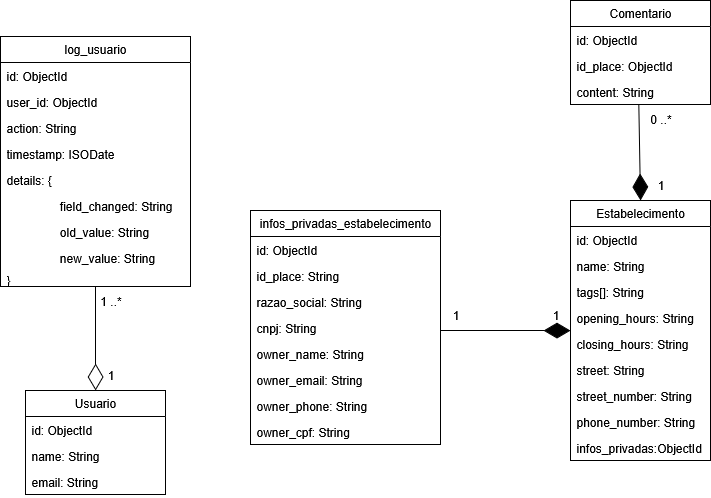

The diagram above was exported from draw.io. Its source (the exported page's mxGraphModel, read from the mxfile embedded in the PNG):
<mxGraphModel dx="601" dy="322" grid="1" gridSize="10" guides="1" tooltips="1" connect="1" arrows="1" fold="1" page="1" pageScale="1" pageWidth="827" pageHeight="1169" math="0" shadow="0">
  <root>
    <mxCell id="0" />
    <mxCell id="1" parent="0" />
    <mxCell id="UIF_2yrYhcPKLbZVe5Me-1" value="Usuario" style="swimlane;fontStyle=0;childLayout=stackLayout;horizontal=1;startSize=26;fillColor=none;horizontalStack=0;resizeParent=1;resizeParentMax=0;resizeLast=0;collapsible=1;marginBottom=0;whiteSpace=wrap;html=1;" vertex="1" parent="1">
      <mxGeometry x="65" y="440" width="140" height="104" as="geometry" />
    </mxCell>
    <mxCell id="UIF_2yrYhcPKLbZVe5Me-2" value="id: ObjectId" style="text;strokeColor=none;fillColor=none;align=left;verticalAlign=top;spacingLeft=4;spacingRight=4;overflow=hidden;rotatable=0;points=[[0,0.5],[1,0.5]];portConstraint=eastwest;whiteSpace=wrap;html=1;" vertex="1" parent="UIF_2yrYhcPKLbZVe5Me-1">
      <mxGeometry y="26" width="140" height="26" as="geometry" />
    </mxCell>
    <mxCell id="UIF_2yrYhcPKLbZVe5Me-3" value="name: String" style="text;strokeColor=none;fillColor=none;align=left;verticalAlign=top;spacingLeft=4;spacingRight=4;overflow=hidden;rotatable=0;points=[[0,0.5],[1,0.5]];portConstraint=eastwest;whiteSpace=wrap;html=1;" vertex="1" parent="UIF_2yrYhcPKLbZVe5Me-1">
      <mxGeometry y="52" width="140" height="26" as="geometry" />
    </mxCell>
    <mxCell id="UIF_2yrYhcPKLbZVe5Me-4" value="email: String" style="text;strokeColor=none;fillColor=none;align=left;verticalAlign=top;spacingLeft=4;spacingRight=4;overflow=hidden;rotatable=0;points=[[0,0.5],[1,0.5]];portConstraint=eastwest;whiteSpace=wrap;html=1;" vertex="1" parent="UIF_2yrYhcPKLbZVe5Me-1">
      <mxGeometry y="78" width="140" height="26" as="geometry" />
    </mxCell>
    <mxCell id="UIF_2yrYhcPKLbZVe5Me-19" value="infos_privadas_estabelecimento" style="swimlane;fontStyle=0;childLayout=stackLayout;horizontal=1;startSize=26;fillColor=none;horizontalStack=0;resizeParent=1;resizeParentMax=0;resizeLast=0;collapsible=1;marginBottom=0;whiteSpace=wrap;html=1;" vertex="1" parent="1">
      <mxGeometry x="290" y="260" width="190" height="234" as="geometry" />
    </mxCell>
    <mxCell id="UIF_2yrYhcPKLbZVe5Me-20" value="id: ObjectId" style="text;strokeColor=none;fillColor=none;align=left;verticalAlign=top;spacingLeft=4;spacingRight=4;overflow=hidden;rotatable=0;points=[[0,0.5],[1,0.5]];portConstraint=eastwest;whiteSpace=wrap;html=1;" vertex="1" parent="UIF_2yrYhcPKLbZVe5Me-19">
      <mxGeometry y="26" width="190" height="26" as="geometry" />
    </mxCell>
    <mxCell id="UIF_2yrYhcPKLbZVe5Me-21" value="id_place: String" style="text;strokeColor=none;fillColor=none;align=left;verticalAlign=top;spacingLeft=4;spacingRight=4;overflow=hidden;rotatable=0;points=[[0,0.5],[1,0.5]];portConstraint=eastwest;whiteSpace=wrap;html=1;" vertex="1" parent="UIF_2yrYhcPKLbZVe5Me-19">
      <mxGeometry y="52" width="190" height="26" as="geometry" />
    </mxCell>
    <mxCell id="UIF_2yrYhcPKLbZVe5Me-28" value="razao_social: String" style="text;strokeColor=none;fillColor=none;align=left;verticalAlign=top;spacingLeft=4;spacingRight=4;overflow=hidden;rotatable=0;points=[[0,0.5],[1,0.5]];portConstraint=eastwest;whiteSpace=wrap;html=1;" vertex="1" parent="UIF_2yrYhcPKLbZVe5Me-19">
      <mxGeometry y="78" width="190" height="26" as="geometry" />
    </mxCell>
    <mxCell id="UIF_2yrYhcPKLbZVe5Me-29" value="cnpj: String" style="text;strokeColor=none;fillColor=none;align=left;verticalAlign=top;spacingLeft=4;spacingRight=4;overflow=hidden;rotatable=0;points=[[0,0.5],[1,0.5]];portConstraint=eastwest;whiteSpace=wrap;html=1;" vertex="1" parent="UIF_2yrYhcPKLbZVe5Me-19">
      <mxGeometry y="104" width="190" height="26" as="geometry" />
    </mxCell>
    <mxCell id="UIF_2yrYhcPKLbZVe5Me-22" value="owner_name: String" style="text;strokeColor=none;fillColor=none;align=left;verticalAlign=top;spacingLeft=4;spacingRight=4;overflow=hidden;rotatable=0;points=[[0,0.5],[1,0.5]];portConstraint=eastwest;whiteSpace=wrap;html=1;" vertex="1" parent="UIF_2yrYhcPKLbZVe5Me-19">
      <mxGeometry y="130" width="190" height="26" as="geometry" />
    </mxCell>
    <mxCell id="UIF_2yrYhcPKLbZVe5Me-25" value="owner_email: String" style="text;strokeColor=none;fillColor=none;align=left;verticalAlign=top;spacingLeft=4;spacingRight=4;overflow=hidden;rotatable=0;points=[[0,0.5],[1,0.5]];portConstraint=eastwest;whiteSpace=wrap;html=1;" vertex="1" parent="UIF_2yrYhcPKLbZVe5Me-19">
      <mxGeometry y="156" width="190" height="26" as="geometry" />
    </mxCell>
    <mxCell id="UIF_2yrYhcPKLbZVe5Me-26" value="owner_phone: String" style="text;strokeColor=none;fillColor=none;align=left;verticalAlign=top;spacingLeft=4;spacingRight=4;overflow=hidden;rotatable=0;points=[[0,0.5],[1,0.5]];portConstraint=eastwest;whiteSpace=wrap;html=1;" vertex="1" parent="UIF_2yrYhcPKLbZVe5Me-19">
      <mxGeometry y="182" width="190" height="26" as="geometry" />
    </mxCell>
    <mxCell id="UIF_2yrYhcPKLbZVe5Me-27" value="owner_cpf: String" style="text;strokeColor=none;fillColor=none;align=left;verticalAlign=top;spacingLeft=4;spacingRight=4;overflow=hidden;rotatable=0;points=[[0,0.5],[1,0.5]];portConstraint=eastwest;whiteSpace=wrap;html=1;" vertex="1" parent="UIF_2yrYhcPKLbZVe5Me-19">
      <mxGeometry y="208" width="190" height="26" as="geometry" />
    </mxCell>
    <mxCell id="UIF_2yrYhcPKLbZVe5Me-30" value="log_usuario" style="swimlane;fontStyle=0;childLayout=stackLayout;horizontal=1;startSize=26;fillColor=none;horizontalStack=0;resizeParent=1;resizeParentMax=0;resizeLast=0;collapsible=1;marginBottom=0;whiteSpace=wrap;html=1;" vertex="1" parent="1">
      <mxGeometry x="40" y="86" width="190" height="250" as="geometry" />
    </mxCell>
    <mxCell id="UIF_2yrYhcPKLbZVe5Me-31" value="id: ObjectId" style="text;strokeColor=none;fillColor=none;align=left;verticalAlign=top;spacingLeft=4;spacingRight=4;overflow=hidden;rotatable=0;points=[[0,0.5],[1,0.5]];portConstraint=eastwest;whiteSpace=wrap;html=1;" vertex="1" parent="UIF_2yrYhcPKLbZVe5Me-30">
      <mxGeometry y="26" width="190" height="26" as="geometry" />
    </mxCell>
    <mxCell id="UIF_2yrYhcPKLbZVe5Me-32" value="user_id: ObjectId" style="text;strokeColor=none;fillColor=none;align=left;verticalAlign=top;spacingLeft=4;spacingRight=4;overflow=hidden;rotatable=0;points=[[0,0.5],[1,0.5]];portConstraint=eastwest;whiteSpace=wrap;html=1;" vertex="1" parent="UIF_2yrYhcPKLbZVe5Me-30">
      <mxGeometry y="52" width="190" height="26" as="geometry" />
    </mxCell>
    <mxCell id="UIF_2yrYhcPKLbZVe5Me-33" value="action: String" style="text;strokeColor=none;fillColor=none;align=left;verticalAlign=top;spacingLeft=4;spacingRight=4;overflow=hidden;rotatable=0;points=[[0,0.5],[1,0.5]];portConstraint=eastwest;whiteSpace=wrap;html=1;" vertex="1" parent="UIF_2yrYhcPKLbZVe5Me-30">
      <mxGeometry y="78" width="190" height="26" as="geometry" />
    </mxCell>
    <mxCell id="UIF_2yrYhcPKLbZVe5Me-41" value="timestamp: ISODate" style="text;strokeColor=none;fillColor=none;align=left;verticalAlign=top;spacingLeft=4;spacingRight=4;overflow=hidden;rotatable=0;points=[[0,0.5],[1,0.5]];portConstraint=eastwest;whiteSpace=wrap;html=1;" vertex="1" parent="UIF_2yrYhcPKLbZVe5Me-30">
      <mxGeometry y="104" width="190" height="26" as="geometry" />
    </mxCell>
    <mxCell id="UIF_2yrYhcPKLbZVe5Me-42" value="details: {" style="text;strokeColor=none;fillColor=none;align=left;verticalAlign=top;spacingLeft=4;spacingRight=4;overflow=hidden;rotatable=0;points=[[0,0.5],[1,0.5]];portConstraint=eastwest;whiteSpace=wrap;html=1;" vertex="1" parent="UIF_2yrYhcPKLbZVe5Me-30">
      <mxGeometry y="130" width="190" height="26" as="geometry" />
    </mxCell>
    <mxCell id="UIF_2yrYhcPKLbZVe5Me-43" value="&lt;span style=&quot;white-space: pre;&quot;&gt;&#09;&lt;/span&gt;&lt;span style=&quot;white-space: pre;&quot;&gt;&#09;&lt;/span&gt;field_changed: String" style="text;strokeColor=none;fillColor=none;align=left;verticalAlign=top;spacingLeft=4;spacingRight=4;overflow=hidden;rotatable=0;points=[[0,0.5],[1,0.5]];portConstraint=eastwest;whiteSpace=wrap;html=1;" vertex="1" parent="UIF_2yrYhcPKLbZVe5Me-30">
      <mxGeometry y="156" width="190" height="26" as="geometry" />
    </mxCell>
    <mxCell id="UIF_2yrYhcPKLbZVe5Me-45" value="&lt;div&gt;&lt;span style=&quot;white-space: pre;&quot;&gt;&#09;&lt;/span&gt;&lt;span style=&quot;white-space: pre;&quot;&gt;&#09;&lt;/span&gt;old_value: String&lt;/div&gt;&lt;div&gt;&lt;br&gt;&lt;/div&gt;" style="text;strokeColor=none;fillColor=none;align=left;verticalAlign=top;spacingLeft=4;spacingRight=4;overflow=hidden;rotatable=0;points=[[0,0.5],[1,0.5]];portConstraint=eastwest;whiteSpace=wrap;html=1;" vertex="1" parent="UIF_2yrYhcPKLbZVe5Me-30">
      <mxGeometry y="182" width="190" height="26" as="geometry" />
    </mxCell>
    <mxCell id="UIF_2yrYhcPKLbZVe5Me-46" value="&lt;span style=&quot;white-space: pre;&quot;&gt;&#09;&lt;/span&gt;&lt;span style=&quot;white-space: pre;&quot;&gt;&#09;&lt;/span&gt;new_value: String" style="text;strokeColor=none;fillColor=none;align=left;verticalAlign=top;spacingLeft=4;spacingRight=4;overflow=hidden;rotatable=0;points=[[0,0.5],[1,0.5]];portConstraint=eastwest;whiteSpace=wrap;html=1;" vertex="1" parent="UIF_2yrYhcPKLbZVe5Me-30">
      <mxGeometry y="208" width="190" height="22" as="geometry" />
    </mxCell>
    <mxCell id="UIF_2yrYhcPKLbZVe5Me-47" value="}" style="text;strokeColor=none;fillColor=none;align=left;verticalAlign=top;spacingLeft=4;spacingRight=4;overflow=hidden;rotatable=0;points=[[0,0.5],[1,0.5]];portConstraint=eastwest;whiteSpace=wrap;html=1;" vertex="1" parent="UIF_2yrYhcPKLbZVe5Me-30">
      <mxGeometry y="230" width="190" height="20" as="geometry" />
    </mxCell>
    <mxCell id="UIF_2yrYhcPKLbZVe5Me-48" value="Comentario" style="swimlane;fontStyle=0;childLayout=stackLayout;horizontal=1;startSize=26;fillColor=none;horizontalStack=0;resizeParent=1;resizeParentMax=0;resizeLast=0;collapsible=1;marginBottom=0;whiteSpace=wrap;html=1;" vertex="1" parent="1">
      <mxGeometry x="610" y="50" width="140" height="104" as="geometry" />
    </mxCell>
    <mxCell id="UIF_2yrYhcPKLbZVe5Me-49" value="id: ObjectId" style="text;strokeColor=none;fillColor=none;align=left;verticalAlign=top;spacingLeft=4;spacingRight=4;overflow=hidden;rotatable=0;points=[[0,0.5],[1,0.5]];portConstraint=eastwest;whiteSpace=wrap;html=1;" vertex="1" parent="UIF_2yrYhcPKLbZVe5Me-48">
      <mxGeometry y="26" width="140" height="26" as="geometry" />
    </mxCell>
    <mxCell id="UIF_2yrYhcPKLbZVe5Me-50" value="id_place: ObjectId" style="text;strokeColor=none;fillColor=none;align=left;verticalAlign=top;spacingLeft=4;spacingRight=4;overflow=hidden;rotatable=0;points=[[0,0.5],[1,0.5]];portConstraint=eastwest;whiteSpace=wrap;html=1;" vertex="1" parent="UIF_2yrYhcPKLbZVe5Me-48">
      <mxGeometry y="52" width="140" height="26" as="geometry" />
    </mxCell>
    <mxCell id="UIF_2yrYhcPKLbZVe5Me-51" value="content: String" style="text;strokeColor=none;fillColor=none;align=left;verticalAlign=top;spacingLeft=4;spacingRight=4;overflow=hidden;rotatable=0;points=[[0,0.5],[1,0.5]];portConstraint=eastwest;whiteSpace=wrap;html=1;" vertex="1" parent="UIF_2yrYhcPKLbZVe5Me-48">
      <mxGeometry y="78" width="140" height="26" as="geometry" />
    </mxCell>
    <mxCell id="UIF_2yrYhcPKLbZVe5Me-52" value="Estabelecimento" style="swimlane;fontStyle=0;childLayout=stackLayout;horizontal=1;startSize=26;fillColor=none;horizontalStack=0;resizeParent=1;resizeParentMax=0;resizeLast=0;collapsible=1;marginBottom=0;whiteSpace=wrap;html=1;" vertex="1" parent="1">
      <mxGeometry x="610" y="250" width="140" height="260" as="geometry" />
    </mxCell>
    <mxCell id="UIF_2yrYhcPKLbZVe5Me-54" value="id: ObjectId" style="text;strokeColor=none;fillColor=none;align=left;verticalAlign=top;spacingLeft=4;spacingRight=4;overflow=hidden;rotatable=0;points=[[0,0.5],[1,0.5]];portConstraint=eastwest;whiteSpace=wrap;html=1;" vertex="1" parent="UIF_2yrYhcPKLbZVe5Me-52">
      <mxGeometry y="26" width="140" height="26" as="geometry" />
    </mxCell>
    <mxCell id="UIF_2yrYhcPKLbZVe5Me-9" value="name: String" style="text;strokeColor=none;fillColor=none;align=left;verticalAlign=top;spacingLeft=4;spacingRight=4;overflow=hidden;rotatable=0;points=[[0,0.5],[1,0.5]];portConstraint=eastwest;whiteSpace=wrap;html=1;" vertex="1" parent="UIF_2yrYhcPKLbZVe5Me-52">
      <mxGeometry y="52" width="140" height="26" as="geometry" />
    </mxCell>
    <mxCell id="UIF_2yrYhcPKLbZVe5Me-10" value="&lt;div&gt;tags[]: String&lt;/div&gt;&lt;div&gt;&amp;nbsp;&lt;/div&gt;" style="text;strokeColor=none;fillColor=none;align=left;verticalAlign=top;spacingLeft=4;spacingRight=4;overflow=hidden;rotatable=0;points=[[0,0.5],[1,0.5]];portConstraint=eastwest;whiteSpace=wrap;html=1;" vertex="1" parent="UIF_2yrYhcPKLbZVe5Me-52">
      <mxGeometry y="78" width="140" height="26" as="geometry" />
    </mxCell>
    <mxCell id="UIF_2yrYhcPKLbZVe5Me-11" value="opening_hours: String" style="text;strokeColor=none;fillColor=none;align=left;verticalAlign=top;spacingLeft=4;spacingRight=4;overflow=hidden;rotatable=0;points=[[0,0.5],[1,0.5]];portConstraint=eastwest;whiteSpace=wrap;html=1;" vertex="1" parent="UIF_2yrYhcPKLbZVe5Me-52">
      <mxGeometry y="104" width="140" height="26" as="geometry" />
    </mxCell>
    <mxCell id="UIF_2yrYhcPKLbZVe5Me-12" value="closing_hours: String&lt;div&gt;&lt;br&gt;&lt;/div&gt;" style="text;strokeColor=none;fillColor=none;align=left;verticalAlign=top;spacingLeft=4;spacingRight=4;overflow=hidden;rotatable=0;points=[[0,0.5],[1,0.5]];portConstraint=eastwest;whiteSpace=wrap;html=1;" vertex="1" parent="UIF_2yrYhcPKLbZVe5Me-52">
      <mxGeometry y="130" width="140" height="26" as="geometry" />
    </mxCell>
    <mxCell id="UIF_2yrYhcPKLbZVe5Me-13" value="street: String" style="text;strokeColor=none;fillColor=none;align=left;verticalAlign=top;spacingLeft=4;spacingRight=4;overflow=hidden;rotatable=0;points=[[0,0.5],[1,0.5]];portConstraint=eastwest;whiteSpace=wrap;html=1;" vertex="1" parent="UIF_2yrYhcPKLbZVe5Me-52">
      <mxGeometry y="156" width="140" height="26" as="geometry" />
    </mxCell>
    <mxCell id="UIF_2yrYhcPKLbZVe5Me-14" value="street_number: String" style="text;strokeColor=none;fillColor=none;align=left;verticalAlign=top;spacingLeft=4;spacingRight=4;overflow=hidden;rotatable=0;points=[[0,0.5],[1,0.5]];portConstraint=eastwest;whiteSpace=wrap;html=1;" vertex="1" parent="UIF_2yrYhcPKLbZVe5Me-52">
      <mxGeometry y="182" width="140" height="26" as="geometry" />
    </mxCell>
    <mxCell id="UIF_2yrYhcPKLbZVe5Me-16" value="phone_number: String" style="text;strokeColor=none;fillColor=none;align=left;verticalAlign=top;spacingLeft=4;spacingRight=4;overflow=hidden;rotatable=0;points=[[0,0.5],[1,0.5]];portConstraint=eastwest;whiteSpace=wrap;html=1;" vertex="1" parent="UIF_2yrYhcPKLbZVe5Me-52">
      <mxGeometry y="208" width="140" height="26" as="geometry" />
    </mxCell>
    <mxCell id="UIF_2yrYhcPKLbZVe5Me-74" value="infos_privadas:ObjectId" style="text;strokeColor=none;fillColor=none;align=left;verticalAlign=top;spacingLeft=4;spacingRight=4;overflow=hidden;rotatable=0;points=[[0,0.5],[1,0.5]];portConstraint=eastwest;whiteSpace=wrap;html=1;" vertex="1" parent="UIF_2yrYhcPKLbZVe5Me-52">
      <mxGeometry y="234" width="140" height="26" as="geometry" />
    </mxCell>
    <mxCell id="UIF_2yrYhcPKLbZVe5Me-61" value="1" style="text;html=1;align=center;verticalAlign=middle;resizable=0;points=[];autosize=1;strokeColor=none;fillColor=none;" vertex="1" parent="1">
      <mxGeometry x="480" y="350" width="30" height="30" as="geometry" />
    </mxCell>
    <mxCell id="UIF_2yrYhcPKLbZVe5Me-62" value="1" style="text;html=1;align=center;verticalAlign=middle;resizable=0;points=[];autosize=1;strokeColor=none;fillColor=none;" vertex="1" parent="1">
      <mxGeometry x="580" y="350" width="30" height="30" as="geometry" />
    </mxCell>
    <mxCell id="UIF_2yrYhcPKLbZVe5Me-65" value="0 ..*" style="text;html=1;align=center;verticalAlign=middle;resizable=0;points=[];autosize=1;strokeColor=none;fillColor=none;" vertex="1" parent="1">
      <mxGeometry x="680" y="154" width="40" height="30" as="geometry" />
    </mxCell>
    <mxCell id="UIF_2yrYhcPKLbZVe5Me-66" value="1" style="text;html=1;align=center;verticalAlign=middle;resizable=0;points=[];autosize=1;strokeColor=none;fillColor=none;" vertex="1" parent="1">
      <mxGeometry x="685" y="220" width="30" height="30" as="geometry" />
    </mxCell>
    <mxCell id="UIF_2yrYhcPKLbZVe5Me-76" value="" style="endArrow=diamondThin;endFill=0;endSize=24;html=1;rounded=0;entryX=0.5;entryY=0;entryDx=0;entryDy=0;" edge="1" parent="1" source="UIF_2yrYhcPKLbZVe5Me-47" target="UIF_2yrYhcPKLbZVe5Me-1">
      <mxGeometry width="160" relative="1" as="geometry">
        <mxPoint x="80" y="370" as="sourcePoint" />
        <mxPoint x="240" y="370" as="targetPoint" />
      </mxGeometry>
    </mxCell>
    <mxCell id="UIF_2yrYhcPKLbZVe5Me-77" value="1 ..*" style="text;html=1;align=center;verticalAlign=middle;resizable=0;points=[];autosize=1;strokeColor=none;fillColor=none;" vertex="1" parent="1">
      <mxGeometry x="130" y="336" width="40" height="30" as="geometry" />
    </mxCell>
    <mxCell id="UIF_2yrYhcPKLbZVe5Me-78" value="1" style="text;html=1;align=center;verticalAlign=middle;resizable=0;points=[];autosize=1;strokeColor=none;fillColor=none;" vertex="1" parent="1">
      <mxGeometry x="135" y="410" width="30" height="30" as="geometry" />
    </mxCell>
    <mxCell id="UIF_2yrYhcPKLbZVe5Me-79" value="" style="endArrow=diamondThin;endFill=1;endSize=24;html=1;rounded=0;" edge="1" parent="1">
      <mxGeometry width="160" relative="1" as="geometry">
        <mxPoint x="480" y="380" as="sourcePoint" />
        <mxPoint x="610" y="380" as="targetPoint" />
      </mxGeometry>
    </mxCell>
    <mxCell id="UIF_2yrYhcPKLbZVe5Me-81" value="" style="endArrow=diamondThin;endFill=1;endSize=24;html=1;rounded=0;entryX=0.5;entryY=0;entryDx=0;entryDy=0;exitX=0.488;exitY=0.995;exitDx=0;exitDy=0;exitPerimeter=0;" edge="1" parent="1" source="UIF_2yrYhcPKLbZVe5Me-51" target="UIF_2yrYhcPKLbZVe5Me-52">
      <mxGeometry width="160" relative="1" as="geometry">
        <mxPoint x="525" y="200" as="sourcePoint" />
        <mxPoint x="685" y="200" as="targetPoint" />
      </mxGeometry>
    </mxCell>
  </root>
</mxGraphModel>